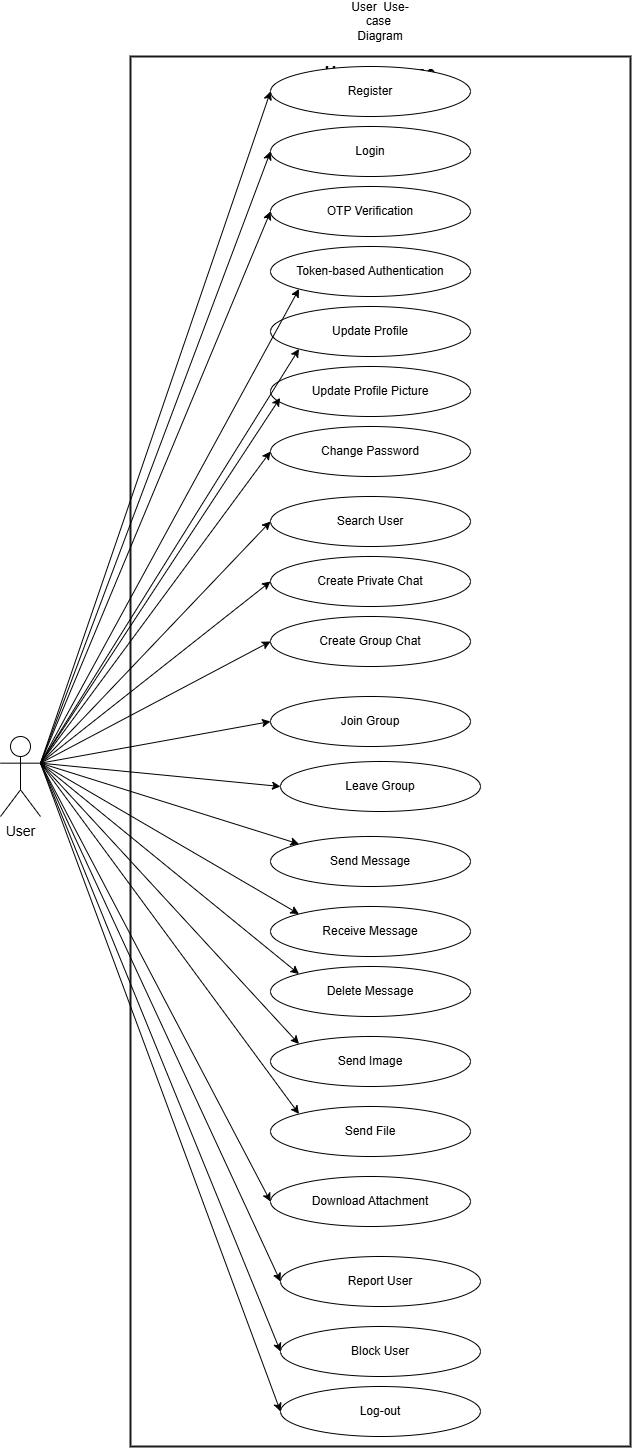

The diagram above was exported from draw.io. Its source (the exported page's mxGraphModel, read from the mxfile embedded in the PNG):
<mxGraphModel dx="2289" dy="1171" grid="1" gridSize="10" guides="1" tooltips="1" connect="1" arrows="1" fold="1" page="1" pageScale="1" pageWidth="827" pageHeight="1600" math="0" shadow="0">
  <root>
    <mxCell id="0" />
    <mxCell id="1" parent="0" />
    <mxCell id="2" parent="1" style="shape=rectangle;whiteSpace=wrap;html=1;verticalAlign=top;fontSize=16;fontStyle=1;fillColor=none;strokeColor=#1a1a1a;strokeWidth=2;align=center;" value="User Use-case" vertex="1">
      <mxGeometry height="1390" width="500" x="190" y="70" as="geometry" />
    </mxCell>
    <mxCell id="3" parent="1" style="shape=umlActor;verticalLabelPosition=bottom;verticalAlign=top;html=1;outlineConnect=0;fontSize=14;" value="User" vertex="1">
      <mxGeometry height="80" width="40" x="60" y="750" as="geometry" />
    </mxCell>
    <mxCell id="10" parent="1" style="ellipse;whiteSpace=wrap;html=1;" value="Register" vertex="1">
      <mxGeometry height="50" width="200" x="330" y="80" as="geometry" />
    </mxCell>
    <mxCell id="11" parent="1" style="ellipse;whiteSpace=wrap;html=1;" value="Login" vertex="1">
      <mxGeometry height="50" width="200" x="330" y="140" as="geometry" />
    </mxCell>
    <mxCell id="12" parent="1" style="ellipse;whiteSpace=wrap;html=1;" value="OTP Verification" vertex="1">
      <mxGeometry height="50" width="200" x="330" y="200" as="geometry" />
    </mxCell>
    <mxCell id="13" parent="1" style="ellipse;whiteSpace=wrap;html=1;" value="Token-based Authentication" vertex="1">
      <mxGeometry height="50" width="200" x="330" y="260" as="geometry" />
    </mxCell>
    <mxCell id="15" parent="1" style="ellipse;whiteSpace=wrap;html=1;" value="Update Profile" vertex="1">
      <mxGeometry height="50" width="200" x="330" y="320" as="geometry" />
    </mxCell>
    <mxCell id="16" parent="1" style="ellipse;whiteSpace=wrap;html=1;" value="Update Profile Picture" vertex="1">
      <mxGeometry height="50" width="200" x="330" y="380" as="geometry" />
    </mxCell>
    <mxCell id="17" parent="1" style="ellipse;whiteSpace=wrap;html=1;" value="Change Password" vertex="1">
      <mxGeometry height="50" width="200" x="330" y="440" as="geometry" />
    </mxCell>
    <mxCell id="18" parent="1" style="ellipse;whiteSpace=wrap;html=1;" value="Search User" vertex="1">
      <mxGeometry height="50" width="200" x="330" y="510" as="geometry" />
    </mxCell>
    <mxCell id="19" parent="1" style="ellipse;whiteSpace=wrap;html=1;" value="Create Private Chat" vertex="1">
      <mxGeometry height="50" width="200" x="330" y="570" as="geometry" />
    </mxCell>
    <mxCell id="20" parent="1" style="ellipse;whiteSpace=wrap;html=1;" value="Create Group Chat" vertex="1">
      <mxGeometry height="50" width="200" x="330" y="630" as="geometry" />
    </mxCell>
    <mxCell id="21" parent="1" style="ellipse;whiteSpace=wrap;html=1;" value="Join Group" vertex="1">
      <mxGeometry height="50" width="200" x="330" y="710" as="geometry" />
    </mxCell>
    <mxCell id="22" parent="1" style="ellipse;whiteSpace=wrap;html=1;" value="Leave Group" vertex="1">
      <mxGeometry height="50" width="200" x="340" y="775" as="geometry" />
    </mxCell>
    <mxCell id="23" parent="1" style="ellipse;whiteSpace=wrap;html=1;" value="Send Message" vertex="1">
      <mxGeometry height="50" width="200" x="330" y="850" as="geometry" />
    </mxCell>
    <mxCell id="24" parent="1" style="ellipse;whiteSpace=wrap;html=1;" value="Receive Message" vertex="1">
      <mxGeometry height="50" width="200" x="330" y="920" as="geometry" />
    </mxCell>
    <mxCell id="25" parent="1" style="ellipse;whiteSpace=wrap;html=1;" value="Delete Message" vertex="1">
      <mxGeometry height="50" width="200" x="330" y="980" as="geometry" />
    </mxCell>
    <mxCell id="26" parent="1" style="ellipse;whiteSpace=wrap;html=1;" value="Send Image" vertex="1">
      <mxGeometry height="50" width="200" x="330" y="1050" as="geometry" />
    </mxCell>
    <mxCell id="27" parent="1" style="ellipse;whiteSpace=wrap;html=1;" value="Send File" vertex="1">
      <mxGeometry height="50" width="200" x="330" y="1120" as="geometry" />
    </mxCell>
    <mxCell id="28" parent="1" style="ellipse;whiteSpace=wrap;html=1;" value="Download Attachment" vertex="1">
      <mxGeometry height="50" width="200" x="330" y="1190" as="geometry" />
    </mxCell>
    <mxCell id="29" parent="1" style="ellipse;whiteSpace=wrap;html=1;" value="Report User" vertex="1">
      <mxGeometry height="50" width="200" x="340" y="1270" as="geometry" />
    </mxCell>
    <mxCell id="30" parent="1" style="ellipse;whiteSpace=wrap;html=1;" value="Block User" vertex="1">
      <mxGeometry height="50" width="200" x="340" y="1340" as="geometry" />
    </mxCell>
    <mxCell id="a1" edge="1" parent="1" source="3" style="endArrow=classic;html=1;entryX=0;entryY=0.5;entryDx=0;entryDy=0;exitX=1;exitY=0.3333333333333333;exitDx=0;exitDy=0;exitPerimeter=0;" target="10">
      <mxGeometry relative="1" as="geometry" />
    </mxCell>
    <mxCell id="a2" edge="1" parent="1" source="3" style="endArrow=classic;html=1;entryX=0;entryY=0.5;entryDx=0;entryDy=0;exitX=1;exitY=0.3333333333333333;exitDx=0;exitDy=0;exitPerimeter=0;" target="11">
      <mxGeometry relative="1" as="geometry" />
    </mxCell>
    <mxCell id="a3" edge="1" parent="1" source="3" style="endArrow=classic;html=1;entryX=0;entryY=0.5;entryDx=0;entryDy=0;exitX=1;exitY=0.3333333333333333;exitDx=0;exitDy=0;exitPerimeter=0;" target="12">
      <mxGeometry relative="1" as="geometry" />
    </mxCell>
    <mxCell id="a4" edge="1" parent="1" source="3" style="endArrow=classic;html=1;entryX=0;entryY=1;entryDx=0;entryDy=0;exitX=1;exitY=0.3333333333333333;exitDx=0;exitDy=0;exitPerimeter=0;" target="13">
      <mxGeometry relative="1" as="geometry" />
    </mxCell>
    <mxCell id="a6" edge="1" parent="1" source="3" style="endArrow=classic;html=1;exitX=1;exitY=0.3333333333333333;exitDx=0;exitDy=0;exitPerimeter=0;entryX=0;entryY=1;entryDx=0;entryDy=0;" target="15">
      <mxGeometry relative="1" as="geometry" />
    </mxCell>
    <mxCell id="a7" edge="1" parent="1" source="3" style="endArrow=classic;html=1;entryX=0.048;entryY=0.628;entryDx=0;entryDy=0;entryPerimeter=0;exitX=1;exitY=0.3333333333333333;exitDx=0;exitDy=0;exitPerimeter=0;" target="16">
      <mxGeometry relative="1" as="geometry" />
    </mxCell>
    <mxCell id="a8" edge="1" parent="1" source="3" style="endArrow=classic;html=1;exitX=1;exitY=0.3333333333333333;exitDx=0;exitDy=0;exitPerimeter=0;entryX=0;entryY=0.5;entryDx=0;entryDy=0;" target="17">
      <mxGeometry relative="1" as="geometry">
        <mxPoint x="120" y="720" as="sourcePoint" />
      </mxGeometry>
    </mxCell>
    <mxCell id="a9" edge="1" parent="1" source="3" style="endArrow=classic;html=1;exitX=1;exitY=0.3333333333333333;exitDx=0;exitDy=0;exitPerimeter=0;entryX=0;entryY=0.5;entryDx=0;entryDy=0;" target="18">
      <mxGeometry relative="1" as="geometry">
        <mxPoint x="120" y="730" as="sourcePoint" />
      </mxGeometry>
    </mxCell>
    <mxCell id="a10" edge="1" parent="1" source="3" style="endArrow=classic;html=1;exitX=1;exitY=0.3333333333333333;exitDx=0;exitDy=0;exitPerimeter=0;entryX=0;entryY=0.5;entryDx=0;entryDy=0;" target="19">
      <mxGeometry relative="1" as="geometry" />
    </mxCell>
    <mxCell id="a11" edge="1" parent="1" source="3" style="endArrow=classic;html=1;exitX=1;exitY=0.3333333333333333;exitDx=0;exitDy=0;exitPerimeter=0;entryX=0;entryY=0.5;entryDx=0;entryDy=0;" target="20">
      <mxGeometry relative="1" as="geometry" />
    </mxCell>
    <mxCell id="a12" edge="1" parent="1" source="3" style="endArrow=classic;html=1;exitX=1;exitY=0.3333333333333333;exitDx=0;exitDy=0;exitPerimeter=0;entryX=0;entryY=0.5;entryDx=0;entryDy=0;" target="21">
      <mxGeometry relative="1" as="geometry" />
    </mxCell>
    <mxCell id="a13" edge="1" parent="1" source="3" style="endArrow=classic;html=1;exitX=1;exitY=0.3333333333333333;exitDx=0;exitDy=0;exitPerimeter=0;entryX=0;entryY=0.5;entryDx=0;entryDy=0;" target="22">
      <mxGeometry relative="1" as="geometry" />
    </mxCell>
    <mxCell id="a14" edge="1" parent="1" source="3" style="endArrow=classic;html=1;exitX=1;exitY=0.3333333333333333;exitDx=0;exitDy=0;exitPerimeter=0;entryX=0;entryY=0;entryDx=0;entryDy=0;" target="23">
      <mxGeometry relative="1" as="geometry" />
    </mxCell>
    <mxCell id="a15" edge="1" parent="1" source="3" style="endArrow=classic;html=1;entryX=0;entryY=0;entryDx=0;entryDy=0;exitX=1;exitY=0.3333333333333333;exitDx=0;exitDy=0;exitPerimeter=0;" target="24">
      <mxGeometry relative="1" as="geometry" />
    </mxCell>
    <mxCell id="a16" edge="1" parent="1" source="3" style="endArrow=classic;html=1;entryX=0;entryY=0;entryDx=0;entryDy=0;exitX=1;exitY=0.3333333333333333;exitDx=0;exitDy=0;exitPerimeter=0;" target="25">
      <mxGeometry relative="1" as="geometry" />
    </mxCell>
    <mxCell id="a17" edge="1" parent="1" source="3" style="endArrow=classic;html=1;entryX=0;entryY=0;entryDx=0;entryDy=0;exitX=1;exitY=0.3333333333333333;exitDx=0;exitDy=0;exitPerimeter=0;" target="26">
      <mxGeometry relative="1" as="geometry" />
    </mxCell>
    <mxCell id="a18" edge="1" parent="1" source="3" style="endArrow=classic;html=1;entryX=0;entryY=0;entryDx=0;entryDy=0;exitX=1;exitY=0.3333333333333333;exitDx=0;exitDy=0;exitPerimeter=0;" target="27">
      <mxGeometry relative="1" as="geometry" />
    </mxCell>
    <mxCell id="a19" edge="1" parent="1" source="3" style="endArrow=classic;html=1;entryX=0;entryY=0.5;entryDx=0;entryDy=0;exitX=1;exitY=0.3333333333333333;exitDx=0;exitDy=0;exitPerimeter=0;" target="28">
      <mxGeometry relative="1" as="geometry" />
    </mxCell>
    <mxCell id="a20" edge="1" parent="1" source="3" style="endArrow=classic;html=1;entryX=0;entryY=0.5;entryDx=0;entryDy=0;exitX=1;exitY=0.3333333333333333;exitDx=0;exitDy=0;exitPerimeter=0;" target="29">
      <mxGeometry relative="1" as="geometry" />
    </mxCell>
    <mxCell id="a21" edge="1" parent="1" source="3" style="endArrow=classic;html=1;entryX=0;entryY=0.5;entryDx=0;entryDy=0;exitX=1;exitY=0.3333333333333333;exitDx=0;exitDy=0;exitPerimeter=0;" target="30">
      <mxGeometry relative="1" as="geometry" />
    </mxCell>
    <mxCell id="5Jr-Rpa-IDWyDC7HWml--30" parent="1" style="ellipse;whiteSpace=wrap;html=1;" value="Log-out" vertex="1">
      <mxGeometry height="50" width="200" x="340" y="1400" as="geometry" />
    </mxCell>
    <mxCell id="5Jr-Rpa-IDWyDC7HWml--33" edge="1" parent="1" source="3" style="endArrow=classic;html=1;rounded=0;entryX=0;entryY=0.5;entryDx=0;entryDy=0;exitX=1;exitY=0.3333333333333333;exitDx=0;exitDy=0;exitPerimeter=0;" target="5Jr-Rpa-IDWyDC7HWml--30" value="">
      <mxGeometry height="50" relative="1" width="50" as="geometry">
        <mxPoint x="120" y="780" as="sourcePoint" />
        <mxPoint x="170" y="730" as="targetPoint" />
      </mxGeometry>
    </mxCell>
    <mxCell id="5Jr-Rpa-IDWyDC7HWml--34" parent="1" style="text;html=1;whiteSpace=wrap;strokeColor=none;fillColor=none;align=center;verticalAlign=middle;rounded=0;" value="User&amp;nbsp; Use-case&amp;nbsp; Diagram" vertex="1">
      <mxGeometry height="30" width="60" x="410" y="20" as="geometry" />
    </mxCell>
  </root>
</mxGraphModel>